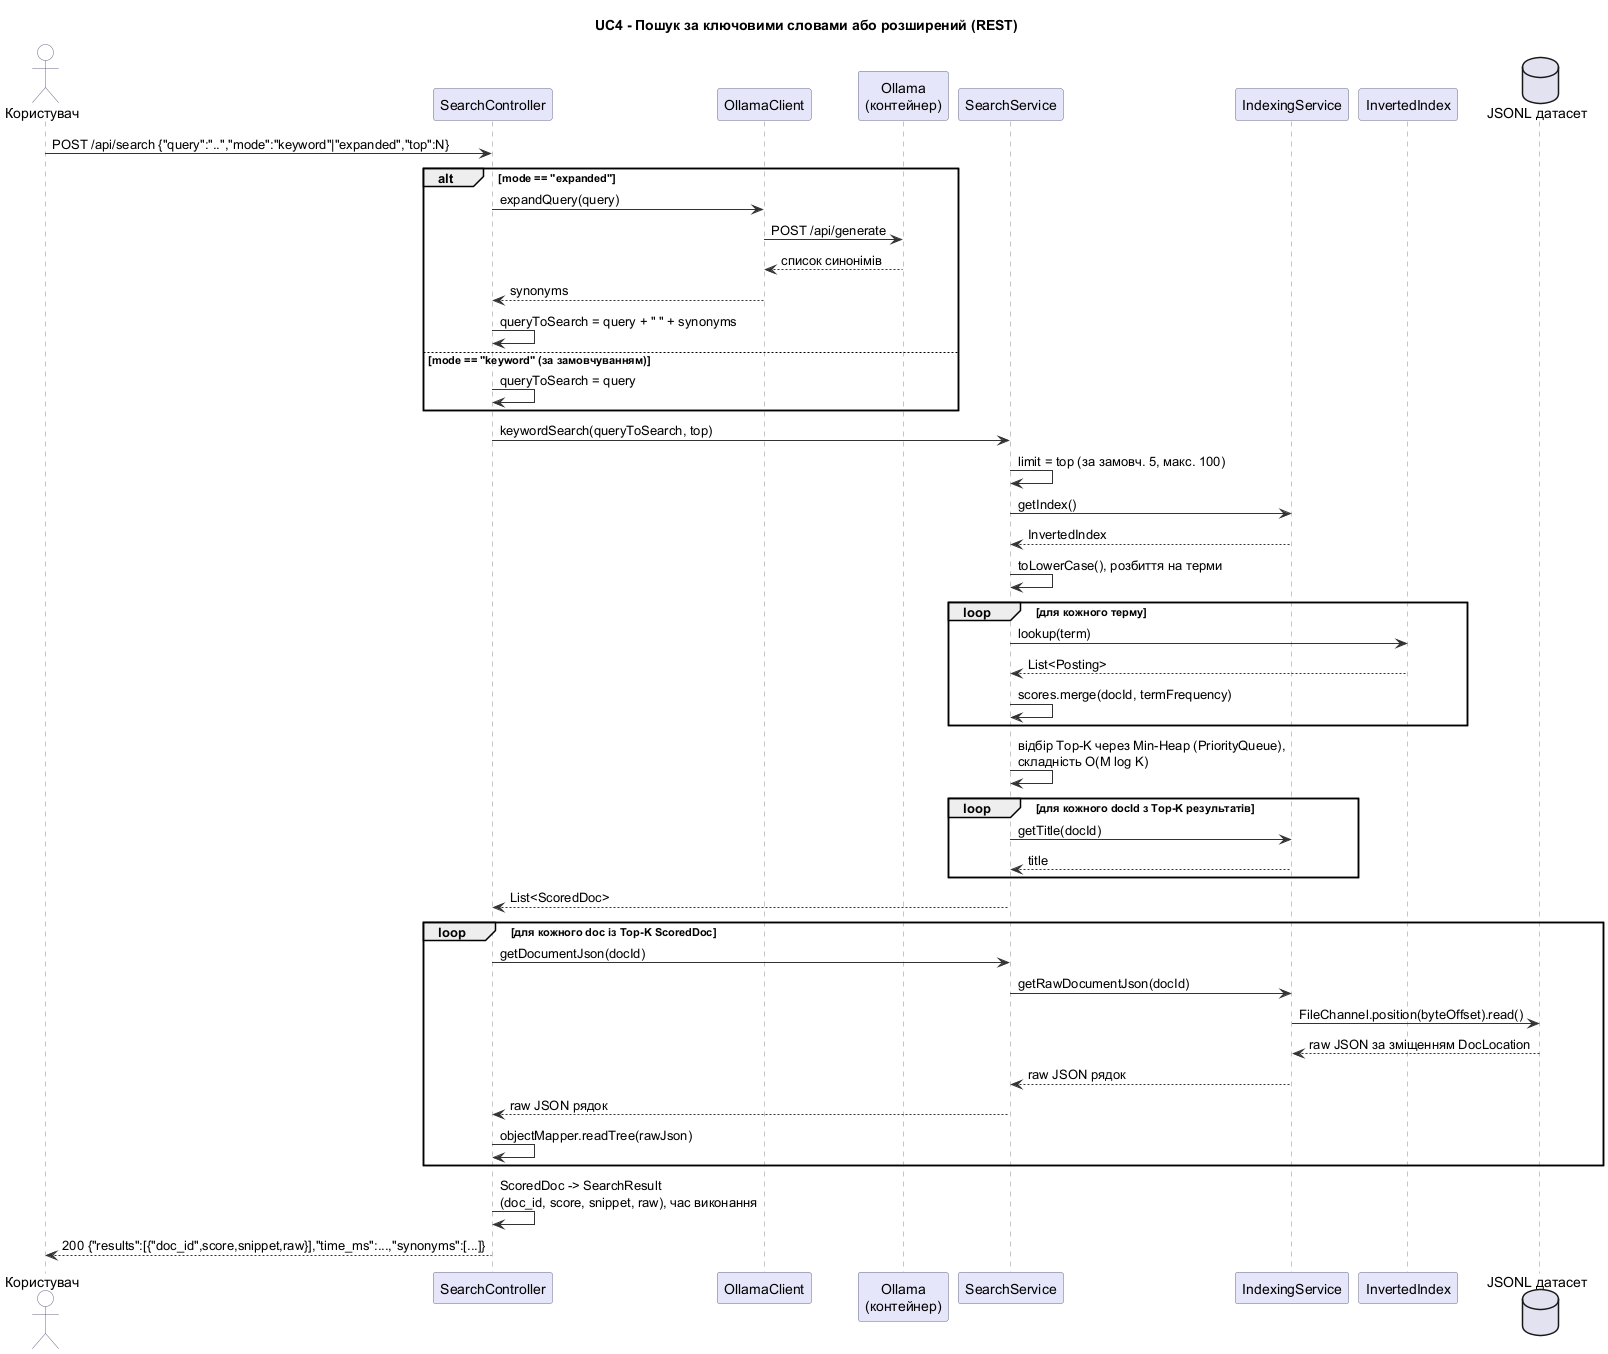

The diagram above was rendered by PlantUML. Its source (embedded in the PNG):
@startuml
title UC4 - Пошук за ключовими словами або розширений (REST)
autonumber stop

skinparam sequence {
  ParticipantBackgroundColor #E6E6FA
  ParticipantBorderColor #686888
  ActorBackgroundColor #FFFFFF
  ActorBorderColor #686888
  ArrowColor #333333
  LifeLineBorderColor #888888
}

actor Користувач
participant SearchController
participant OllamaClient
participant "Ollama\n(контейнер)" as Ollama
participant SearchService
participant IndexingService
participant InvertedIndex
database "JSONL датасет" as Dataset

Користувач -> SearchController: POST /api/search {"query":"..","mode":"keyword"|"expanded","top":N}

alt mode == "expanded"
    SearchController -> OllamaClient: expandQuery(query)
    OllamaClient -> Ollama: POST /api/generate
    Ollama --> OllamaClient: список синонімів
    OllamaClient --> SearchController: synonyms
    SearchController -> SearchController: queryToSearch = query + " " + synonyms
else mode == "keyword" (за замовчуванням)
    SearchController -> SearchController: queryToSearch = query
end

SearchController -> SearchService: keywordSearch(queryToSearch, top)
SearchService -> SearchService: limit = top (за замовч. 5, макс. 100)
SearchService -> IndexingService: getIndex()
IndexingService --> SearchService: InvertedIndex
SearchService -> SearchService: toLowerCase(), розбиття на терми

loop для кожного терму
    SearchService -> InvertedIndex: lookup(term)
    InvertedIndex --> SearchService: List<Posting>
    SearchService -> SearchService: scores.merge(docId, termFrequency)
end

SearchService -> SearchService: відбір Top-K через Min-Heap (PriorityQueue),\nскладність O(M log K)

loop для кожного docId з Top-K результатів
    SearchService -> IndexingService: getTitle(docId)
    IndexingService --> SearchService: title
end

SearchService --> SearchController: List<ScoredDoc>

loop для кожного doc із Top-K ScoredDoc
    SearchController -> SearchService: getDocumentJson(docId)
    SearchService -> IndexingService: getRawDocumentJson(docId)
    IndexingService -> Dataset: FileChannel.position(byteOffset).read()
    Dataset --> IndexingService: raw JSON за зміщенням DocLocation
    IndexingService --> SearchService: raw JSON рядок
    SearchService --> SearchController: raw JSON рядок
    SearchController -> SearchController: objectMapper.readTree(rawJson)
end

SearchController -> SearchController: ScoredDoc -> SearchResult\n(doc_id, score, snippet, raw), час виконання
SearchController --> Користувач: 200 {"results":[{"doc_id",score,snippet,raw}],"time_ms":...,"synonyms":[...]}
@enduml